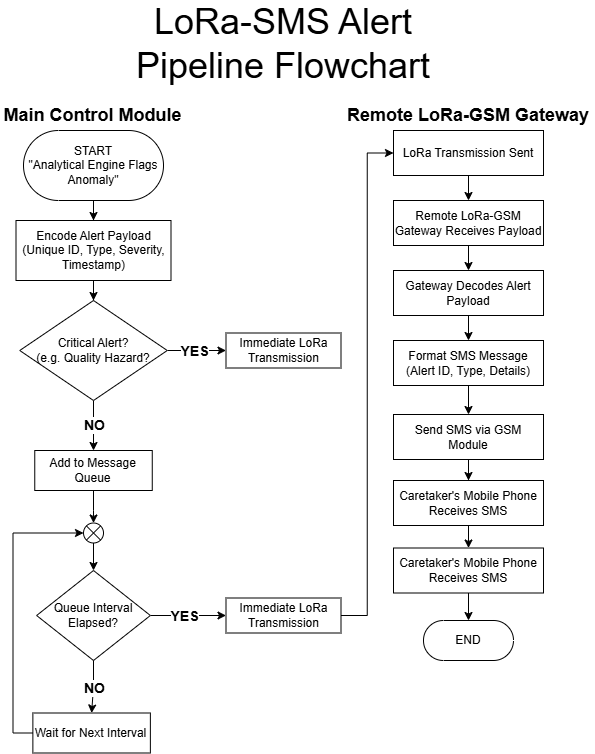

The diagram above was exported from draw.io. Its source (the exported page's mxGraphModel, read from the mxfile embedded in the PNG):
<mxGraphModel dx="4108" dy="2050" grid="1" gridSize="10" guides="1" tooltips="1" connect="1" arrows="1" fold="1" page="1" pageScale="1" pageWidth="850" pageHeight="1100" math="0" shadow="0">
  <root>
    <mxCell id="0" />
    <mxCell id="1" parent="0" />
    <mxCell id="2" connectable="0" parent="1" style="group" value="" vertex="1">
      <mxGeometry height="724.5" width="594.99" x="1066.25" y="5420" as="geometry" />
    </mxCell>
    <mxCell id="3" edge="1" parent="2" source="4" style="edgeStyle=orthogonalEdgeStyle;rounded=0;orthogonalLoop=1;jettySize=auto;html=1;entryX=0.5;entryY=0;entryDx=0;entryDy=0;" target="6">
      <mxGeometry relative="1" as="geometry" />
    </mxCell>
    <mxCell id="4" parent="2" style="html=1;dashed=0;whiteSpace=wrap;shape=mxgraph.dfd.start;" value="START&lt;div&gt;&quot;Analytical Engine Flags Anomaly&quot;&lt;/div&gt;" vertex="1">
      <mxGeometry height="70" width="140" x="23.75" y="102" as="geometry" />
    </mxCell>
    <mxCell id="5" edge="1" parent="2" source="6" style="edgeStyle=orthogonalEdgeStyle;rounded=0;orthogonalLoop=1;jettySize=auto;html=1;entryX=0.5;entryY=0;entryDx=0;entryDy=0;" target="11">
      <mxGeometry relative="1" as="geometry" />
    </mxCell>
    <mxCell id="6" parent="2" style="html=1;dashed=0;whiteSpace=wrap;" value="Encode Alert Payload&lt;br&gt;&lt;div&gt;(Unique ID, Type, Severity, Timestamp)&lt;/div&gt;" vertex="1">
      <mxGeometry height="60" width="155" x="16.25" y="192" as="geometry" />
    </mxCell>
    <mxCell id="7" edge="1" parent="2" source="11" style="edgeStyle=orthogonalEdgeStyle;rounded=0;orthogonalLoop=1;jettySize=auto;html=1;entryX=0;entryY=0.5;entryDx=0;entryDy=0;" target="12">
      <mxGeometry relative="1" as="geometry">
        <Array as="points">
          <mxPoint x="203.75" y="322" />
          <mxPoint x="203.75" y="322" />
        </Array>
      </mxGeometry>
    </mxCell>
    <mxCell id="8" connectable="0" parent="7" style="edgeLabel;html=1;align=center;verticalAlign=middle;resizable=0;points=[];" value="&lt;b&gt;&lt;font style=&quot;font-size: 14px;&quot;&gt;YES&lt;/font&gt;&lt;/b&gt;" vertex="1">
      <mxGeometry relative="1" x="-0.1348" as="geometry">
        <mxPoint x="1" as="offset" />
      </mxGeometry>
    </mxCell>
    <mxCell id="9" edge="1" parent="2" source="11" style="edgeStyle=orthogonalEdgeStyle;rounded=0;orthogonalLoop=1;jettySize=auto;html=1;entryX=0.5;entryY=0;entryDx=0;entryDy=0;" target="13">
      <mxGeometry relative="1" as="geometry" />
    </mxCell>
    <mxCell id="10" connectable="0" parent="9" style="edgeLabel;html=1;align=center;verticalAlign=middle;resizable=0;points=[];" value="&lt;font style=&quot;font-size: 14px;&quot;&gt;&lt;b&gt;NO&lt;/b&gt;&lt;/font&gt;" vertex="1">
      <mxGeometry relative="1" x="-0.4467" y="-2" as="geometry">
        <mxPoint x="2" y="9" as="offset" />
      </mxGeometry>
    </mxCell>
    <mxCell id="11" parent="2" style="rhombus;whiteSpace=wrap;html=1;" value="Critical Alert?&lt;div&gt;(e.g. Quality Hazard?&lt;/div&gt;" vertex="1">
      <mxGeometry height="100" width="147.5" x="20" y="272" as="geometry" />
    </mxCell>
    <mxCell id="12" parent="2" style="rounded=0;whiteSpace=wrap;html=1;" value="Immediate LoRa Transmission" vertex="1">
      <mxGeometry height="35" width="115" x="226.25" y="304.5" as="geometry" />
    </mxCell>
    <mxCell id="13" parent="2" style="rounded=0;whiteSpace=wrap;html=1;" value="Add to Message Queue" vertex="1">
      <mxGeometry height="40" width="117.5" x="35.00999999999999" y="422" as="geometry" />
    </mxCell>
    <mxCell id="14" edge="1" parent="2" source="36" style="edgeStyle=orthogonalEdgeStyle;rounded=0;orthogonalLoop=1;jettySize=auto;html=1;exitX=1;exitY=0.5;exitDx=0;exitDy=0;entryX=0;entryY=0.5;entryDx=0;entryDy=0;" target="15">
      <mxGeometry relative="1" as="geometry" />
    </mxCell>
    <mxCell id="15" parent="2" style="rounded=0;whiteSpace=wrap;html=1;" value="LoRa Transmission Sent" vertex="1">
      <mxGeometry height="45" width="150" x="393.75" y="102" as="geometry" />
    </mxCell>
    <mxCell id="16" parent="2" style="rounded=0;whiteSpace=wrap;html=1;" value="Caretaker's Mobile Phone Receives SMS" vertex="1">
      <mxGeometry height="45" width="150" x="393.75" y="519.5" as="geometry" />
    </mxCell>
    <mxCell id="17" parent="2" style="rounded=0;whiteSpace=wrap;html=1;" value="Remote LoRa-GSM Gateway Receives Payload" vertex="1">
      <mxGeometry height="45" width="150" x="393.75" y="172" as="geometry" />
    </mxCell>
    <mxCell id="18" edge="1" parent="2" source="15" style="edgeStyle=orthogonalEdgeStyle;rounded=0;orthogonalLoop=1;jettySize=auto;html=1;entryX=0.5;entryY=0;entryDx=0;entryDy=0;" target="17">
      <mxGeometry relative="1" as="geometry" />
    </mxCell>
    <mxCell id="19" edge="1" parent="2" source="20" style="edgeStyle=orthogonalEdgeStyle;rounded=0;orthogonalLoop=1;jettySize=auto;html=1;entryX=0.5;entryY=0;entryDx=0;entryDy=0;" target="22">
      <mxGeometry relative="1" as="geometry" />
    </mxCell>
    <mxCell id="20" parent="2" style="rounded=0;whiteSpace=wrap;html=1;" value="Gateway Decodes Alert Payload" vertex="1">
      <mxGeometry height="45" width="150" x="393.75" y="242" as="geometry" />
    </mxCell>
    <mxCell id="21" edge="1" parent="2" source="22" style="edgeStyle=orthogonalEdgeStyle;rounded=0;orthogonalLoop=1;jettySize=auto;html=1;entryX=0.5;entryY=0;entryDx=0;entryDy=0;" target="24">
      <mxGeometry relative="1" as="geometry" />
    </mxCell>
    <mxCell id="22" parent="2" style="rounded=0;whiteSpace=wrap;html=1;" value="Format SMS Message&lt;div&gt;(Alert ID, Type, Details)&lt;/div&gt;" vertex="1">
      <mxGeometry height="45" width="150" x="393.75" y="312" as="geometry" />
    </mxCell>
    <mxCell id="23" edge="1" parent="2" source="24" style="edgeStyle=orthogonalEdgeStyle;rounded=0;orthogonalLoop=1;jettySize=auto;html=1;entryX=0.5;entryY=0;entryDx=0;entryDy=0;" target="26">
      <mxGeometry relative="1" as="geometry" />
    </mxCell>
    <mxCell id="24" parent="2" style="rounded=0;whiteSpace=wrap;html=1;" value="Send SMS via GSM Module" vertex="1">
      <mxGeometry height="45" width="150" x="393.75" y="386" as="geometry" />
    </mxCell>
    <mxCell id="25" edge="1" parent="2" source="26" style="edgeStyle=orthogonalEdgeStyle;rounded=0;orthogonalLoop=1;jettySize=auto;html=1;entryX=0.5;entryY=0;entryDx=0;entryDy=0;" target="16">
      <mxGeometry relative="1" as="geometry" />
    </mxCell>
    <mxCell id="26" parent="2" style="rounded=0;whiteSpace=wrap;html=1;" value="Caretaker's Mobile Phone Receives SMS" vertex="1">
      <mxGeometry height="45" width="150" x="393.75" y="452" as="geometry" />
    </mxCell>
    <mxCell id="27" edge="1" parent="2" source="17" style="edgeStyle=orthogonalEdgeStyle;rounded=0;orthogonalLoop=1;jettySize=auto;html=1;entryX=0.5;entryY=0;entryDx=0;entryDy=0;" target="20">
      <mxGeometry relative="1" as="geometry" />
    </mxCell>
    <mxCell id="28" parent="2" style="html=1;dashed=0;whiteSpace=wrap;shape=mxgraph.dfd.start;" value="END" vertex="1">
      <mxGeometry height="40" width="90" x="423.75" y="592" as="geometry" />
    </mxCell>
    <mxCell id="29" edge="1" parent="2" source="16" style="edgeStyle=orthogonalEdgeStyle;rounded=0;orthogonalLoop=1;jettySize=auto;html=1;entryX=0.5;entryY=0.5;entryDx=0;entryDy=-20;entryPerimeter=0;" target="28">
      <mxGeometry relative="1" as="geometry" />
    </mxCell>
    <mxCell id="30" parent="2" style="text;html=1;whiteSpace=wrap;strokeColor=none;fillColor=none;align=center;verticalAlign=middle;rounded=0;fontStyle=1" value="&lt;font style=&quot;font-size: 18px;&quot;&gt;Main Control Module&lt;/font&gt;" vertex="1">
      <mxGeometry height="30" width="187.49" y="72" as="geometry" />
    </mxCell>
    <mxCell id="31" parent="2" style="text;html=1;whiteSpace=wrap;strokeColor=none;fillColor=none;align=center;verticalAlign=middle;rounded=0;fontStyle=1" value="&lt;font style=&quot;font-size: 18px;&quot;&gt;Remote LoRa-GSM Gateway&lt;/font&gt;" vertex="1">
      <mxGeometry height="30" width="252.49" x="342.5" y="72" as="geometry" />
    </mxCell>
    <mxCell id="32" parent="2" style="text;html=1;whiteSpace=wrap;strokeColor=none;fillColor=none;align=center;verticalAlign=middle;rounded=0;" value="&lt;font style=&quot;font-size: 36px;&quot;&gt;LoRa-SMS Alert Pipeline Flowchart&lt;/font&gt;" vertex="1">
      <mxGeometry height="30" width="336.25" x="115.63000000000011" as="geometry" />
    </mxCell>
    <mxCell id="33" edge="1" parent="2" source="35" style="edgeStyle=orthogonalEdgeStyle;rounded=0;orthogonalLoop=1;jettySize=auto;html=1;entryX=0;entryY=0.5;entryDx=0;entryDy=0;" target="36">
      <mxGeometry relative="1" as="geometry" />
    </mxCell>
    <mxCell id="34" connectable="0" parent="33" style="edgeLabel;html=1;align=center;verticalAlign=middle;resizable=0;points=[];" value="&lt;b&gt;&lt;font style=&quot;font-size: 14px;&quot;&gt;YES&lt;/font&gt;&lt;/b&gt;" vertex="1">
      <mxGeometry relative="1" x="-0.0536" y="1" as="geometry">
        <mxPoint x="-2" y="1" as="offset" />
      </mxGeometry>
    </mxCell>
    <mxCell id="35" parent="2" style="rhombus;whiteSpace=wrap;html=1;" value="Queue Interval Elapsed?" vertex="1">
      <mxGeometry height="90" width="113.75" x="36.87000000000012" y="542" as="geometry" />
    </mxCell>
    <mxCell id="36" parent="2" style="rounded=0;whiteSpace=wrap;html=1;" value="Immediate LoRa Transmission" vertex="1">
      <mxGeometry height="35" width="115" x="226.25" y="569.5" as="geometry" />
    </mxCell>
    <mxCell id="37" parent="2" style="rounded=0;whiteSpace=wrap;html=1;" value="Wait for Next Interval" vertex="1">
      <mxGeometry height="40" width="117.5" x="33.12000000000012" y="684.5" as="geometry" />
    </mxCell>
    <mxCell id="38" edge="1" parent="2" source="35" style="edgeStyle=orthogonalEdgeStyle;rounded=0;orthogonalLoop=1;jettySize=auto;html=1;entryX=0.5;entryY=0;entryDx=0;entryDy=0;" target="37">
      <mxGeometry relative="1" as="geometry" />
    </mxCell>
    <mxCell id="39" connectable="0" parent="38" style="edgeLabel;html=1;align=center;verticalAlign=middle;resizable=0;points=[];" value="&lt;font style=&quot;font-size: 14px;&quot;&gt;&lt;b&gt;NO&lt;/b&gt;&lt;/font&gt;" vertex="1">
      <mxGeometry relative="1" x="0.225" as="geometry">
        <mxPoint x="2" y="-4" as="offset" />
      </mxGeometry>
    </mxCell>
    <mxCell id="40" edge="1" parent="2" source="41" style="edgeStyle=orthogonalEdgeStyle;rounded=0;orthogonalLoop=1;jettySize=auto;html=1;entryX=0.5;entryY=0;entryDx=0;entryDy=0;" target="35">
      <mxGeometry relative="1" as="geometry" />
    </mxCell>
    <mxCell id="41" parent="2" style="verticalLabelPosition=bottom;verticalAlign=top;html=1;shape=mxgraph.flowchart.or;" value="" vertex="1">
      <mxGeometry height="20" width="20" x="83.75999999999999" y="494.5" as="geometry" />
    </mxCell>
    <mxCell id="42" edge="1" parent="2" source="13" style="edgeStyle=orthogonalEdgeStyle;rounded=0;orthogonalLoop=1;jettySize=auto;html=1;entryX=0.5;entryY=0;entryDx=0;entryDy=0;entryPerimeter=0;" target="41">
      <mxGeometry relative="1" as="geometry" />
    </mxCell>
    <mxCell id="43" edge="1" parent="2" source="37" style="edgeStyle=orthogonalEdgeStyle;rounded=0;orthogonalLoop=1;jettySize=auto;html=1;entryX=0;entryY=0.5;entryDx=0;entryDy=0;entryPerimeter=0;exitX=0;exitY=0.5;exitDx=0;exitDy=0;" target="41">
      <mxGeometry relative="1" as="geometry" />
    </mxCell>
  </root>
</mxGraphModel>